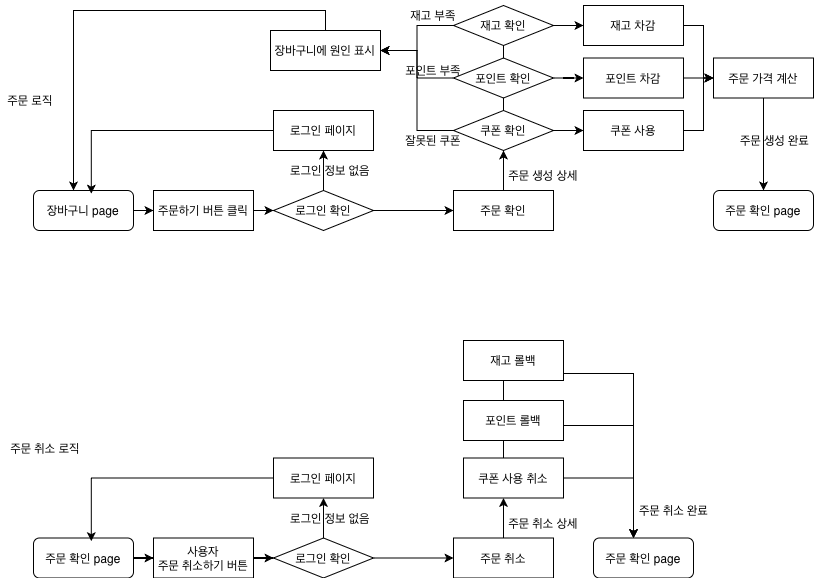

The diagram above was exported from draw.io. Its source (the exported page's mxGraphModel, read from the mxfile embedded in the PNG):
<mxGraphModel dx="1006" dy="691" grid="1" gridSize="10" guides="1" tooltips="1" connect="1" arrows="1" fold="1" page="1" pageScale="1" pageWidth="827" pageHeight="1169" math="0" shadow="0">
  <root>
    <mxCell id="0" />
    <mxCell id="1" parent="0" />
    <mxCell id="VW3nuwu_C6JyHBSxiYam-5" edge="1" parent="1" source="VW3nuwu_C6JyHBSxiYam-1" style="edgeStyle=orthogonalEdgeStyle;rounded=0;orthogonalLoop=1;jettySize=auto;html=1;" target="VW3nuwu_C6JyHBSxiYam-4" value="">
      <mxGeometry relative="1" as="geometry" />
    </mxCell>
    <mxCell id="VW3nuwu_C6JyHBSxiYam-1" parent="1" style="rounded=0;whiteSpace=wrap;html=1;" value="주문하기 버튼 클릭" vertex="1">
      <mxGeometry height="40" width="100" x="153" y="250" as="geometry" />
    </mxCell>
    <mxCell id="VW3nuwu_C6JyHBSxiYam-10" edge="1" parent="1" source="VW3nuwu_C6JyHBSxiYam-4" style="edgeStyle=orthogonalEdgeStyle;rounded=0;orthogonalLoop=1;jettySize=auto;html=1;" target="VW3nuwu_C6JyHBSxiYam-8" value="">
      <mxGeometry relative="1" as="geometry" />
    </mxCell>
    <mxCell id="VW3nuwu_C6JyHBSxiYam-19" edge="1" parent="1" source="VW3nuwu_C6JyHBSxiYam-4" style="edgeStyle=orthogonalEdgeStyle;rounded=0;orthogonalLoop=1;jettySize=auto;html=1;" target="VW3nuwu_C6JyHBSxiYam-11" value="">
      <mxGeometry relative="1" as="geometry" />
    </mxCell>
    <mxCell id="VW3nuwu_C6JyHBSxiYam-4" parent="1" style="rhombus;whiteSpace=wrap;html=1;rounded=0;" value="로그인 확인" vertex="1">
      <mxGeometry height="40" width="100" x="273" y="250" as="geometry" />
    </mxCell>
    <mxCell id="VW3nuwu_C6JyHBSxiYam-55" edge="1" parent="1" source="VW3nuwu_C6JyHBSxiYam-8" style="edgeStyle=orthogonalEdgeStyle;rounded=0;orthogonalLoop=1;jettySize=auto;html=1;" target="VW3nuwu_C6JyHBSxiYam-54" value="">
      <mxGeometry relative="1" as="geometry" />
    </mxCell>
    <mxCell id="VW3nuwu_C6JyHBSxiYam-8" parent="1" style="whiteSpace=wrap;html=1;" value="주문 확인" vertex="1">
      <mxGeometry height="40" width="100" x="453" y="250" as="geometry" />
    </mxCell>
    <mxCell id="VW3nuwu_C6JyHBSxiYam-11" parent="1" style="rounded=0;whiteSpace=wrap;html=1;" value="로그인 페이지" vertex="1">
      <mxGeometry height="40" width="100" x="273" y="170" as="geometry" />
    </mxCell>
    <mxCell id="VW3nuwu_C6JyHBSxiYam-18" parent="1" style="text;html=1;whiteSpace=wrap;strokeColor=none;fillColor=none;align=center;verticalAlign=middle;rounded=0;" value="로그인 정보 없음" vertex="1">
      <mxGeometry height="30" width="100" x="280" y="215" as="geometry" />
    </mxCell>
    <mxCell id="VW3nuwu_C6JyHBSxiYam-23" edge="1" parent="1" source="VW3nuwu_C6JyHBSxiYam-22" style="edgeStyle=orthogonalEdgeStyle;rounded=0;orthogonalLoop=1;jettySize=auto;html=1;" target="VW3nuwu_C6JyHBSxiYam-1" value="">
      <mxGeometry relative="1" as="geometry" />
    </mxCell>
    <mxCell id="VW3nuwu_C6JyHBSxiYam-22" parent="1" style="rounded=1;whiteSpace=wrap;html=1;" value="장바구니 page" vertex="1">
      <mxGeometry height="40" width="100" x="33" y="250" as="geometry" />
    </mxCell>
    <mxCell id="VW3nuwu_C6JyHBSxiYam-24" edge="1" parent="1" source="VW3nuwu_C6JyHBSxiYam-11" style="edgeStyle=orthogonalEdgeStyle;rounded=0;orthogonalLoop=1;jettySize=auto;html=1;entryX=0.578;entryY=0.079;entryDx=0;entryDy=0;entryPerimeter=0;" target="VW3nuwu_C6JyHBSxiYam-22">
      <mxGeometry relative="1" as="geometry" />
    </mxCell>
    <mxCell id="VW3nuwu_C6JyHBSxiYam-32" edge="1" parent="1" source="VW3nuwu_C6JyHBSxiYam-28" style="edgeStyle=orthogonalEdgeStyle;rounded=0;orthogonalLoop=1;jettySize=auto;html=1;" target="VW3nuwu_C6JyHBSxiYam-22">
      <mxGeometry relative="1" as="geometry">
        <Array as="points">
          <mxPoint x="73" y="70" />
        </Array>
      </mxGeometry>
    </mxCell>
    <mxCell id="VW3nuwu_C6JyHBSxiYam-28" parent="1" style="rounded=0;whiteSpace=wrap;html=1;" value="장바구니에 원인 표시" vertex="1">
      <mxGeometry height="40" width="110" x="270" y="90" as="geometry" />
    </mxCell>
    <mxCell id="VW3nuwu_C6JyHBSxiYam-48" edge="1" parent="1" source="VW3nuwu_C6JyHBSxiYam-35" style="edgeStyle=orthogonalEdgeStyle;rounded=0;orthogonalLoop=1;jettySize=auto;html=1;" target="VW3nuwu_C6JyHBSxiYam-44">
      <mxGeometry relative="1" as="geometry">
        <Array as="points">
          <mxPoint x="703" y="190" />
        </Array>
      </mxGeometry>
    </mxCell>
    <mxCell id="VW3nuwu_C6JyHBSxiYam-35" parent="1" style="rounded=0;whiteSpace=wrap;html=1;" value="쿠폰 사용" vertex="1">
      <mxGeometry height="40" width="100" x="583" y="170" as="geometry" />
    </mxCell>
    <mxCell id="VW3nuwu_C6JyHBSxiYam-46" edge="1" parent="1" source="VW3nuwu_C6JyHBSxiYam-36" style="edgeStyle=orthogonalEdgeStyle;rounded=0;orthogonalLoop=1;jettySize=auto;html=1;" target="VW3nuwu_C6JyHBSxiYam-44">
      <mxGeometry relative="1" as="geometry">
        <Array as="points">
          <mxPoint x="703" y="85" />
        </Array>
      </mxGeometry>
    </mxCell>
    <mxCell id="VW3nuwu_C6JyHBSxiYam-36" parent="1" style="rounded=0;whiteSpace=wrap;html=1;" value="재고 차감" vertex="1">
      <mxGeometry height="40" width="100" x="583" y="65" as="geometry" />
    </mxCell>
    <mxCell id="VW3nuwu_C6JyHBSxiYam-47" edge="1" parent="1" source="VW3nuwu_C6JyHBSxiYam-37" style="edgeStyle=orthogonalEdgeStyle;rounded=0;orthogonalLoop=1;jettySize=auto;html=1;" target="VW3nuwu_C6JyHBSxiYam-44">
      <mxGeometry relative="1" as="geometry">
        <Array as="points">
          <mxPoint x="703" y="138" />
        </Array>
      </mxGeometry>
    </mxCell>
    <mxCell id="VW3nuwu_C6JyHBSxiYam-37" parent="1" style="rounded=0;whiteSpace=wrap;html=1;" value="포인트 차감" vertex="1">
      <mxGeometry height="40" width="100" x="583" y="117.5" as="geometry" />
    </mxCell>
    <mxCell id="VW3nuwu_C6JyHBSxiYam-75" edge="1" parent="1" source="VW3nuwu_C6JyHBSxiYam-44" style="edgeStyle=orthogonalEdgeStyle;rounded=0;orthogonalLoop=1;jettySize=auto;html=1;" value="">
      <mxGeometry relative="1" as="geometry">
        <mxPoint x="763" y="250" as="targetPoint" />
      </mxGeometry>
    </mxCell>
    <mxCell id="VW3nuwu_C6JyHBSxiYam-44" parent="1" style="whiteSpace=wrap;html=1;" value="주문 가격 계산" vertex="1">
      <mxGeometry height="40" width="100" x="713" y="117.5" as="geometry" />
    </mxCell>
    <mxCell id="VW3nuwu_C6JyHBSxiYam-51" parent="1" style="rounded=1;whiteSpace=wrap;html=1;" value="주문 확인 page" vertex="1">
      <mxGeometry height="40" width="100" x="713" y="250" as="geometry" />
    </mxCell>
    <mxCell id="VW3nuwu_C6JyHBSxiYam-58" edge="1" parent="1" source="VW3nuwu_C6JyHBSxiYam-54" style="edgeStyle=orthogonalEdgeStyle;rounded=0;orthogonalLoop=1;jettySize=auto;html=1;entryX=0;entryY=0.5;entryDx=0;entryDy=0;" target="VW3nuwu_C6JyHBSxiYam-35">
      <mxGeometry relative="1" as="geometry" />
    </mxCell>
    <mxCell id="VW3nuwu_C6JyHBSxiYam-63" edge="1" parent="1" source="VW3nuwu_C6JyHBSxiYam-54" style="edgeStyle=orthogonalEdgeStyle;rounded=0;orthogonalLoop=1;jettySize=auto;html=1;entryX=1;entryY=0.5;entryDx=0;entryDy=0;" target="VW3nuwu_C6JyHBSxiYam-28">
      <mxGeometry relative="1" as="geometry" />
    </mxCell>
    <mxCell id="VW3nuwu_C6JyHBSxiYam-72" edge="1" parent="1" source="VW3nuwu_C6JyHBSxiYam-54" style="edgeStyle=orthogonalEdgeStyle;rounded=0;orthogonalLoop=1;jettySize=auto;html=1;endArrow=none;endFill=0;" target="VW3nuwu_C6JyHBSxiYam-59">
      <mxGeometry relative="1" as="geometry" />
    </mxCell>
    <mxCell id="VW3nuwu_C6JyHBSxiYam-54" parent="1" style="rhombus;whiteSpace=wrap;html=1;" value="쿠폰 확인" vertex="1">
      <mxGeometry height="40" width="100" x="453" y="170" as="geometry" />
    </mxCell>
    <mxCell id="VW3nuwu_C6JyHBSxiYam-62" edge="1" parent="1" source="VW3nuwu_C6JyHBSxiYam-59" style="edgeStyle=orthogonalEdgeStyle;rounded=0;orthogonalLoop=1;jettySize=auto;html=1;" target="VW3nuwu_C6JyHBSxiYam-28">
      <mxGeometry relative="1" as="geometry" />
    </mxCell>
    <mxCell id="VW3nuwu_C6JyHBSxiYam-67" edge="1" parent="1" source="VW3nuwu_C6JyHBSxiYam-59" style="edgeStyle=orthogonalEdgeStyle;rounded=0;orthogonalLoop=1;jettySize=auto;html=1;" target="VW3nuwu_C6JyHBSxiYam-37" value="">
      <mxGeometry relative="1" as="geometry" />
    </mxCell>
    <mxCell id="VW3nuwu_C6JyHBSxiYam-73" edge="1" parent="1" source="VW3nuwu_C6JyHBSxiYam-59" style="edgeStyle=orthogonalEdgeStyle;rounded=0;orthogonalLoop=1;jettySize=auto;html=1;endArrow=none;endFill=0;" target="VW3nuwu_C6JyHBSxiYam-60" value="">
      <mxGeometry relative="1" as="geometry" />
    </mxCell>
    <mxCell id="VW3nuwu_C6JyHBSxiYam-59" parent="1" style="rhombus;whiteSpace=wrap;html=1;" value="포인트 확인" vertex="1">
      <mxGeometry height="40" width="100" x="453" y="117.5" as="geometry" />
    </mxCell>
    <mxCell id="VW3nuwu_C6JyHBSxiYam-61" edge="1" parent="1" source="VW3nuwu_C6JyHBSxiYam-60" style="edgeStyle=orthogonalEdgeStyle;rounded=0;orthogonalLoop=1;jettySize=auto;html=1;entryX=1;entryY=0.5;entryDx=0;entryDy=0;" target="VW3nuwu_C6JyHBSxiYam-28">
      <mxGeometry relative="1" as="geometry" />
    </mxCell>
    <mxCell id="VW3nuwu_C6JyHBSxiYam-69" edge="1" parent="1" source="VW3nuwu_C6JyHBSxiYam-60" style="edgeStyle=orthogonalEdgeStyle;rounded=0;orthogonalLoop=1;jettySize=auto;html=1;entryX=0;entryY=0.5;entryDx=0;entryDy=0;" target="VW3nuwu_C6JyHBSxiYam-36">
      <mxGeometry relative="1" as="geometry" />
    </mxCell>
    <mxCell id="VW3nuwu_C6JyHBSxiYam-60" parent="1" style="rhombus;whiteSpace=wrap;html=1;" value="재고 확인" vertex="1">
      <mxGeometry height="40" width="100" x="453" y="65" as="geometry" />
    </mxCell>
    <mxCell id="VW3nuwu_C6JyHBSxiYam-64" parent="1" style="text;html=1;whiteSpace=wrap;strokeColor=none;fillColor=none;align=center;verticalAlign=middle;rounded=0;" value="잘못된 쿠폰" vertex="1">
      <mxGeometry height="30" width="60" x="403" y="185" as="geometry" />
    </mxCell>
    <mxCell id="VW3nuwu_C6JyHBSxiYam-65" parent="1" style="text;html=1;whiteSpace=wrap;strokeColor=none;fillColor=none;align=center;verticalAlign=middle;rounded=0;" value="포인트 부족" vertex="1">
      <mxGeometry height="30" width="60" x="403" y="115" as="geometry" />
    </mxCell>
    <mxCell id="VW3nuwu_C6JyHBSxiYam-66" parent="1" style="text;html=1;whiteSpace=wrap;strokeColor=none;fillColor=none;align=center;verticalAlign=middle;rounded=0;" value="재고 부족" vertex="1">
      <mxGeometry height="30" width="60" x="403" y="60" as="geometry" />
    </mxCell>
    <mxCell id="VW3nuwu_C6JyHBSxiYam-70" parent="1" style="text;html=1;whiteSpace=wrap;strokeColor=none;fillColor=none;align=center;verticalAlign=middle;rounded=0;" value="주문 생성 상세" vertex="1">
      <mxGeometry height="30" width="80" x="503" y="220" as="geometry" />
    </mxCell>
    <mxCell id="VW3nuwu_C6JyHBSxiYam-80" parent="1" style="text;html=1;whiteSpace=wrap;strokeColor=none;fillColor=none;align=center;verticalAlign=middle;rounded=0;" value="주문 로직" vertex="1">
      <mxGeometry height="30" width="60" y="145" as="geometry" />
    </mxCell>
    <mxCell id="VW3nuwu_C6JyHBSxiYam-81" edge="1" parent="1" source="VW3nuwu_C6JyHBSxiYam-82" style="edgeStyle=orthogonalEdgeStyle;rounded=0;orthogonalLoop=1;jettySize=auto;html=1;" target="VW3nuwu_C6JyHBSxiYam-85" value="">
      <mxGeometry relative="1" as="geometry" />
    </mxCell>
    <mxCell id="VW3nuwu_C6JyHBSxiYam-82" parent="1" style="rounded=0;whiteSpace=wrap;html=1;" value="사용자&lt;div&gt;주문 취소하기 버튼&lt;/div&gt;" vertex="1">
      <mxGeometry height="40" width="100" x="153" y="597.5" as="geometry" />
    </mxCell>
    <mxCell id="VW3nuwu_C6JyHBSxiYam-83" edge="1" parent="1" source="VW3nuwu_C6JyHBSxiYam-85" style="edgeStyle=orthogonalEdgeStyle;rounded=0;orthogonalLoop=1;jettySize=auto;html=1;" target="VW3nuwu_C6JyHBSxiYam-87" value="">
      <mxGeometry relative="1" as="geometry" />
    </mxCell>
    <mxCell id="VW3nuwu_C6JyHBSxiYam-84" edge="1" parent="1" source="VW3nuwu_C6JyHBSxiYam-85" style="edgeStyle=orthogonalEdgeStyle;rounded=0;orthogonalLoop=1;jettySize=auto;html=1;" target="VW3nuwu_C6JyHBSxiYam-88" value="">
      <mxGeometry relative="1" as="geometry" />
    </mxCell>
    <mxCell id="VW3nuwu_C6JyHBSxiYam-85" parent="1" style="rhombus;whiteSpace=wrap;html=1;rounded=0;" value="로그인 확인" vertex="1">
      <mxGeometry height="40" width="100" x="273" y="597.5" as="geometry" />
    </mxCell>
    <mxCell id="VW3nuwu_C6JyHBSxiYam-86" edge="1" parent="1" source="VW3nuwu_C6JyHBSxiYam-87" style="edgeStyle=orthogonalEdgeStyle;rounded=0;orthogonalLoop=1;jettySize=auto;html=1;" value="">
      <mxGeometry relative="1" as="geometry">
        <mxPoint x="503" y="557.5" as="targetPoint" />
      </mxGeometry>
    </mxCell>
    <mxCell id="VW3nuwu_C6JyHBSxiYam-87" parent="1" style="whiteSpace=wrap;html=1;" value="주문 취소" vertex="1">
      <mxGeometry height="40" width="100" x="453" y="597.5" as="geometry" />
    </mxCell>
    <mxCell id="VW3nuwu_C6JyHBSxiYam-88" parent="1" style="rounded=0;whiteSpace=wrap;html=1;" value="로그인 페이지" vertex="1">
      <mxGeometry height="40" width="100" x="273" y="517.5" as="geometry" />
    </mxCell>
    <mxCell id="VW3nuwu_C6JyHBSxiYam-89" parent="1" style="text;html=1;whiteSpace=wrap;strokeColor=none;fillColor=none;align=center;verticalAlign=middle;rounded=0;" value="로그인 정보 없음" vertex="1">
      <mxGeometry height="30" width="100" x="280" y="562.5" as="geometry" />
    </mxCell>
    <mxCell id="VW3nuwu_C6JyHBSxiYam-90" edge="1" parent="1" source="VW3nuwu_C6JyHBSxiYam-91" style="edgeStyle=orthogonalEdgeStyle;rounded=0;orthogonalLoop=1;jettySize=auto;html=1;" target="VW3nuwu_C6JyHBSxiYam-82" value="">
      <mxGeometry relative="1" as="geometry" />
    </mxCell>
    <mxCell id="VW3nuwu_C6JyHBSxiYam-91" parent="1" style="rounded=1;whiteSpace=wrap;html=1;" value="주문 확인 page" vertex="1">
      <mxGeometry height="40" width="100" x="33" y="597.5" as="geometry" />
    </mxCell>
    <mxCell id="VW3nuwu_C6JyHBSxiYam-92" edge="1" parent="1" source="VW3nuwu_C6JyHBSxiYam-88" style="edgeStyle=orthogonalEdgeStyle;rounded=0;orthogonalLoop=1;jettySize=auto;html=1;entryX=0.578;entryY=0.079;entryDx=0;entryDy=0;entryPerimeter=0;" target="VW3nuwu_C6JyHBSxiYam-91">
      <mxGeometry relative="1" as="geometry" />
    </mxCell>
    <mxCell id="VW3nuwu_C6JyHBSxiYam-95" edge="1" parent="1" source="VW3nuwu_C6JyHBSxiYam-96" style="edgeStyle=orthogonalEdgeStyle;rounded=0;orthogonalLoop=1;jettySize=auto;html=1;">
      <mxGeometry relative="1" as="geometry">
        <Array as="points">
          <mxPoint x="633" y="538" />
        </Array>
        <mxPoint x="633" y="597.5" as="targetPoint" />
      </mxGeometry>
    </mxCell>
    <mxCell id="VW3nuwu_C6JyHBSxiYam-123" edge="1" parent="1" source="VW3nuwu_C6JyHBSxiYam-96" style="edgeStyle=orthogonalEdgeStyle;rounded=0;orthogonalLoop=1;jettySize=auto;html=1;endArrow=none;endFill=0;" target="VW3nuwu_C6JyHBSxiYam-100" value="">
      <mxGeometry relative="1" as="geometry">
        <Array as="points">
          <mxPoint x="503" y="505" />
          <mxPoint x="503" y="505" />
        </Array>
      </mxGeometry>
    </mxCell>
    <mxCell id="VW3nuwu_C6JyHBSxiYam-96" parent="1" style="rounded=0;whiteSpace=wrap;html=1;" value="쿠폰 사용 취소" vertex="1">
      <mxGeometry height="40" width="100" x="463" y="517.5" as="geometry" />
    </mxCell>
    <mxCell id="VW3nuwu_C6JyHBSxiYam-97" edge="1" parent="1" source="VW3nuwu_C6JyHBSxiYam-98" style="edgeStyle=orthogonalEdgeStyle;rounded=0;orthogonalLoop=1;jettySize=auto;html=1;">
      <mxGeometry relative="1" as="geometry">
        <Array as="points">
          <mxPoint x="633" y="433" />
        </Array>
        <mxPoint x="633" y="597.5" as="targetPoint" />
      </mxGeometry>
    </mxCell>
    <mxCell id="VW3nuwu_C6JyHBSxiYam-98" parent="1" style="rounded=0;whiteSpace=wrap;html=1;" value="재고 롤백" vertex="1">
      <mxGeometry height="40" width="100" x="463" y="400" as="geometry" />
    </mxCell>
    <mxCell id="VW3nuwu_C6JyHBSxiYam-99" edge="1" parent="1" source="VW3nuwu_C6JyHBSxiYam-100" style="edgeStyle=orthogonalEdgeStyle;rounded=0;orthogonalLoop=1;jettySize=auto;html=1;">
      <mxGeometry relative="1" as="geometry">
        <Array as="points">
          <mxPoint x="633" y="485" />
        </Array>
        <mxPoint x="633" y="597.5" as="targetPoint" />
      </mxGeometry>
    </mxCell>
    <mxCell id="VW3nuwu_C6JyHBSxiYam-125" edge="1" parent="1" source="VW3nuwu_C6JyHBSxiYam-100" style="edgeStyle=orthogonalEdgeStyle;rounded=0;orthogonalLoop=1;jettySize=auto;html=1;endArrow=none;endFill=0;" target="VW3nuwu_C6JyHBSxiYam-98">
      <mxGeometry relative="1" as="geometry">
        <Array as="points">
          <mxPoint x="503" y="455" />
          <mxPoint x="503" y="455" />
        </Array>
      </mxGeometry>
    </mxCell>
    <mxCell id="VW3nuwu_C6JyHBSxiYam-100" parent="1" style="rounded=0;whiteSpace=wrap;html=1;" value="포인트 롤백" vertex="1">
      <mxGeometry height="40" width="100" x="463" y="460" as="geometry" />
    </mxCell>
    <mxCell id="VW3nuwu_C6JyHBSxiYam-103" parent="1" style="rounded=1;whiteSpace=wrap;html=1;" value="주문 확인 page" vertex="1">
      <mxGeometry height="40" width="100" x="593" y="597.5" as="geometry" />
    </mxCell>
    <mxCell id="VW3nuwu_C6JyHBSxiYam-118" parent="1" style="text;html=1;whiteSpace=wrap;strokeColor=none;fillColor=none;align=center;verticalAlign=middle;rounded=0;" value="주문 취소 상세" vertex="1">
      <mxGeometry height="30" width="80" x="503" y="567.5" as="geometry" />
    </mxCell>
    <mxCell id="VW3nuwu_C6JyHBSxiYam-121" parent="1" style="text;html=1;whiteSpace=wrap;strokeColor=none;fillColor=none;align=center;verticalAlign=middle;rounded=0;" value="주문 취소 로직" vertex="1">
      <mxGeometry height="30" width="90" y="492.5" as="geometry" />
    </mxCell>
    <mxCell id="VW3nuwu_C6JyHBSxiYam-122" parent="1" style="text;html=1;whiteSpace=wrap;strokeColor=none;fillColor=none;align=center;verticalAlign=middle;rounded=0;" value="주문 취소 완료" vertex="1">
      <mxGeometry height="30" width="99" x="624" y="555" as="geometry" />
    </mxCell>
    <mxCell id="VW3nuwu_C6JyHBSxiYam-126" parent="1" style="text;html=1;whiteSpace=wrap;strokeColor=none;fillColor=none;align=center;verticalAlign=middle;rounded=0;" value="주문 생성 완료" vertex="1">
      <mxGeometry height="30" width="89" x="730" y="185" as="geometry" />
    </mxCell>
  </root>
</mxGraphModel>